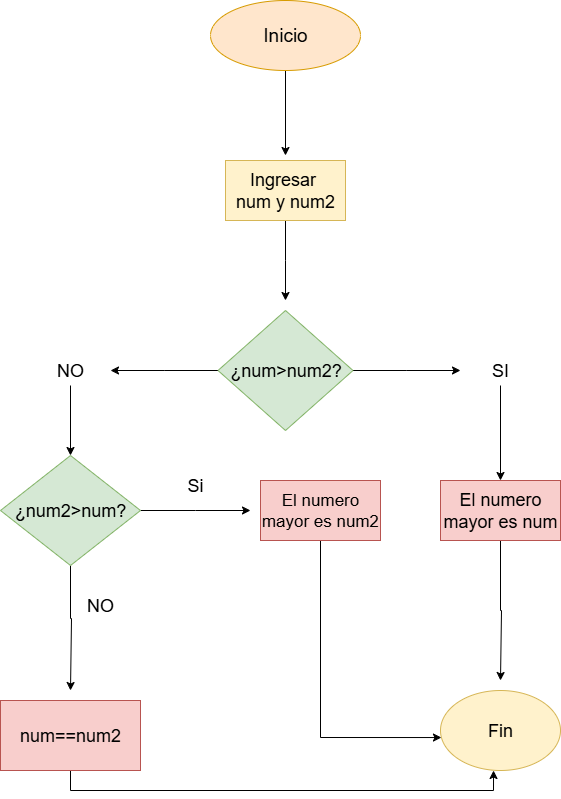

The diagram above was exported from draw.io. Its source (the exported page's mxGraphModel, read from the mxfile embedded in the PNG):
<mxGraphModel dx="872" dy="465" grid="1" gridSize="10" guides="1" tooltips="1" connect="1" arrows="1" fold="1" page="1" pageScale="1" pageWidth="827" pageHeight="1169" math="0" shadow="0">
  <root>
    <mxCell id="0" />
    <mxCell id="1" parent="0" />
    <mxCell id="JRS2D5Nr83e7OYYvwHbi-3" value="" style="edgeStyle=orthogonalEdgeStyle;rounded=0;orthogonalLoop=1;jettySize=auto;html=1;" edge="1" parent="1" source="JRS2D5Nr83e7OYYvwHbi-1">
      <mxGeometry relative="1" as="geometry">
        <mxPoint x="365" y="175" as="targetPoint" />
      </mxGeometry>
    </mxCell>
    <mxCell id="JRS2D5Nr83e7OYYvwHbi-1" value="&lt;font style=&quot;font-size: 19px;&quot;&gt;Inicio&lt;/font&gt;" style="ellipse;whiteSpace=wrap;html=1;fillColor=#ffe6cc;strokeColor=#d79b00;" vertex="1" parent="1">
      <mxGeometry x="290" y="20" width="150" height="70" as="geometry" />
    </mxCell>
    <mxCell id="JRS2D5Nr83e7OYYvwHbi-6" value="" style="edgeStyle=orthogonalEdgeStyle;rounded=0;orthogonalLoop=1;jettySize=auto;html=1;" edge="1" parent="1" source="JRS2D5Nr83e7OYYvwHbi-4">
      <mxGeometry relative="1" as="geometry">
        <mxPoint x="365" y="320" as="targetPoint" />
      </mxGeometry>
    </mxCell>
    <mxCell id="JRS2D5Nr83e7OYYvwHbi-4" value="&lt;font style=&quot;font-size: 18px;&quot;&gt;Ingresar&amp;nbsp;&lt;/font&gt;&lt;div&gt;&lt;font style=&quot;font-size: 18px;&quot;&gt;num y num2&lt;/font&gt;&lt;/div&gt;" style="rounded=0;whiteSpace=wrap;html=1;fillColor=#fff2cc;strokeColor=#d6b656;" vertex="1" parent="1">
      <mxGeometry x="305" y="180" width="120" height="60" as="geometry" />
    </mxCell>
    <mxCell id="JRS2D5Nr83e7OYYvwHbi-9" value="" style="edgeStyle=orthogonalEdgeStyle;rounded=0;orthogonalLoop=1;jettySize=auto;html=1;" edge="1" parent="1" source="JRS2D5Nr83e7OYYvwHbi-7">
      <mxGeometry relative="1" as="geometry">
        <mxPoint x="540" y="390" as="targetPoint" />
      </mxGeometry>
    </mxCell>
    <mxCell id="JRS2D5Nr83e7OYYvwHbi-11" value="" style="edgeStyle=orthogonalEdgeStyle;rounded=0;orthogonalLoop=1;jettySize=auto;html=1;" edge="1" parent="1" source="JRS2D5Nr83e7OYYvwHbi-7">
      <mxGeometry relative="1" as="geometry">
        <mxPoint x="190" y="390" as="targetPoint" />
      </mxGeometry>
    </mxCell>
    <mxCell id="JRS2D5Nr83e7OYYvwHbi-7" value="&lt;font style=&quot;font-size: 18px;&quot;&gt;¿num&amp;gt;num2?&lt;/font&gt;" style="rhombus;whiteSpace=wrap;html=1;fillColor=#d5e8d4;strokeColor=#82b366;" vertex="1" parent="1">
      <mxGeometry x="297.5" y="330" width="135" height="120" as="geometry" />
    </mxCell>
    <mxCell id="JRS2D5Nr83e7OYYvwHbi-15" value="" style="edgeStyle=orthogonalEdgeStyle;rounded=0;orthogonalLoop=1;jettySize=auto;html=1;" edge="1" parent="1" source="JRS2D5Nr83e7OYYvwHbi-12" target="JRS2D5Nr83e7OYYvwHbi-14">
      <mxGeometry relative="1" as="geometry" />
    </mxCell>
    <mxCell id="JRS2D5Nr83e7OYYvwHbi-12" value="&lt;font style=&quot;font-size: 18px;&quot;&gt;SI&lt;/font&gt;" style="text;html=1;align=center;verticalAlign=middle;whiteSpace=wrap;rounded=0;" vertex="1" parent="1">
      <mxGeometry x="550" y="375" width="60" height="30" as="geometry" />
    </mxCell>
    <mxCell id="JRS2D5Nr83e7OYYvwHbi-17" value="" style="edgeStyle=orthogonalEdgeStyle;rounded=0;orthogonalLoop=1;jettySize=auto;html=1;" edge="1" parent="1" source="JRS2D5Nr83e7OYYvwHbi-13" target="JRS2D5Nr83e7OYYvwHbi-16">
      <mxGeometry relative="1" as="geometry" />
    </mxCell>
    <mxCell id="JRS2D5Nr83e7OYYvwHbi-13" value="&lt;font style=&quot;font-size: 18px;&quot;&gt;NO&lt;/font&gt;" style="text;html=1;align=center;verticalAlign=middle;whiteSpace=wrap;rounded=0;" vertex="1" parent="1">
      <mxGeometry x="120" y="375" width="60" height="30" as="geometry" />
    </mxCell>
    <mxCell id="JRS2D5Nr83e7OYYvwHbi-29" value="" style="edgeStyle=orthogonalEdgeStyle;rounded=0;orthogonalLoop=1;jettySize=auto;html=1;" edge="1" parent="1" source="JRS2D5Nr83e7OYYvwHbi-14">
      <mxGeometry relative="1" as="geometry">
        <mxPoint x="580" y="700" as="targetPoint" />
        <Array as="points">
          <mxPoint x="580" y="630" />
          <mxPoint x="581" y="630" />
        </Array>
      </mxGeometry>
    </mxCell>
    <mxCell id="JRS2D5Nr83e7OYYvwHbi-14" value="&lt;font style=&quot;font-size: 18px;&quot;&gt;El numero mayor es num&lt;/font&gt;" style="rounded=0;whiteSpace=wrap;html=1;fillColor=#f8cecc;strokeColor=#b85450;" vertex="1" parent="1">
      <mxGeometry x="520" y="500" width="120" height="60" as="geometry" />
    </mxCell>
    <mxCell id="JRS2D5Nr83e7OYYvwHbi-19" value="" style="edgeStyle=orthogonalEdgeStyle;rounded=0;orthogonalLoop=1;jettySize=auto;html=1;" edge="1" parent="1" source="JRS2D5Nr83e7OYYvwHbi-16">
      <mxGeometry relative="1" as="geometry">
        <mxPoint x="330" y="530" as="targetPoint" />
      </mxGeometry>
    </mxCell>
    <mxCell id="JRS2D5Nr83e7OYYvwHbi-23" value="" style="edgeStyle=orthogonalEdgeStyle;rounded=0;orthogonalLoop=1;jettySize=auto;html=1;" edge="1" parent="1" source="JRS2D5Nr83e7OYYvwHbi-16">
      <mxGeometry relative="1" as="geometry">
        <mxPoint x="150" y="710" as="targetPoint" />
        <Array as="points">
          <mxPoint x="150" y="638" />
          <mxPoint x="151" y="638" />
        </Array>
      </mxGeometry>
    </mxCell>
    <mxCell id="JRS2D5Nr83e7OYYvwHbi-16" value="&lt;font style=&quot;font-size: 18px;&quot;&gt;¿num2&amp;gt;num?&lt;/font&gt;" style="rhombus;whiteSpace=wrap;html=1;fillColor=#d5e8d4;strokeColor=#82b366;" vertex="1" parent="1">
      <mxGeometry x="80" y="475" width="140" height="110" as="geometry" />
    </mxCell>
    <mxCell id="JRS2D5Nr83e7OYYvwHbi-20" value="&lt;font style=&quot;font-size: 18px;&quot;&gt;Si&lt;/font&gt;" style="text;html=1;align=center;verticalAlign=middle;whiteSpace=wrap;rounded=0;" vertex="1" parent="1">
      <mxGeometry x="245" y="490" width="60" height="30" as="geometry" />
    </mxCell>
    <mxCell id="JRS2D5Nr83e7OYYvwHbi-31" value="" style="edgeStyle=orthogonalEdgeStyle;rounded=0;orthogonalLoop=1;jettySize=auto;html=1;entryX=0.008;entryY=0.588;entryDx=0;entryDy=0;entryPerimeter=0;exitX=0.5;exitY=1;exitDx=0;exitDy=0;" edge="1" parent="1" source="JRS2D5Nr83e7OYYvwHbi-21" target="JRS2D5Nr83e7OYYvwHbi-27">
      <mxGeometry relative="1" as="geometry">
        <mxPoint x="400" y="640" as="targetPoint" />
      </mxGeometry>
    </mxCell>
    <mxCell id="JRS2D5Nr83e7OYYvwHbi-21" value="&lt;font style=&quot;font-size: 17px;&quot;&gt;El numero mayor es num2&lt;/font&gt;" style="rounded=0;whiteSpace=wrap;html=1;fillColor=#f8cecc;strokeColor=#b85450;" vertex="1" parent="1">
      <mxGeometry x="340" y="500" width="120" height="60" as="geometry" />
    </mxCell>
    <mxCell id="JRS2D5Nr83e7OYYvwHbi-24" value="&lt;font style=&quot;font-size: 18px;&quot;&gt;NO&lt;/font&gt;" style="text;html=1;align=center;verticalAlign=middle;whiteSpace=wrap;rounded=0;" vertex="1" parent="1">
      <mxGeometry x="150" y="610" width="60" height="30" as="geometry" />
    </mxCell>
    <mxCell id="JRS2D5Nr83e7OYYvwHbi-38" value="" style="edgeStyle=orthogonalEdgeStyle;rounded=0;orthogonalLoop=1;jettySize=auto;html=1;entryX=0.442;entryY=1;entryDx=0;entryDy=0;entryPerimeter=0;exitX=0.5;exitY=1;exitDx=0;exitDy=0;" edge="1" parent="1" source="JRS2D5Nr83e7OYYvwHbi-26" target="JRS2D5Nr83e7OYYvwHbi-27">
      <mxGeometry relative="1" as="geometry">
        <mxPoint x="150" y="875" as="targetPoint" />
      </mxGeometry>
    </mxCell>
    <mxCell id="JRS2D5Nr83e7OYYvwHbi-26" value="&lt;span style=&quot;font-size: 18px;&quot;&gt;num==num2&lt;/span&gt;" style="rounded=0;whiteSpace=wrap;html=1;fillColor=#f8cecc;strokeColor=#b85450;" vertex="1" parent="1">
      <mxGeometry x="80" y="720" width="140" height="70" as="geometry" />
    </mxCell>
    <mxCell id="JRS2D5Nr83e7OYYvwHbi-27" value="&lt;font style=&quot;font-size: 18px;&quot;&gt;Fin&lt;/font&gt;" style="ellipse;whiteSpace=wrap;html=1;fillColor=#fff2cc;strokeColor=#d6b656;" vertex="1" parent="1">
      <mxGeometry x="520" y="710" width="120" height="80" as="geometry" />
    </mxCell>
  </root>
</mxGraphModel>